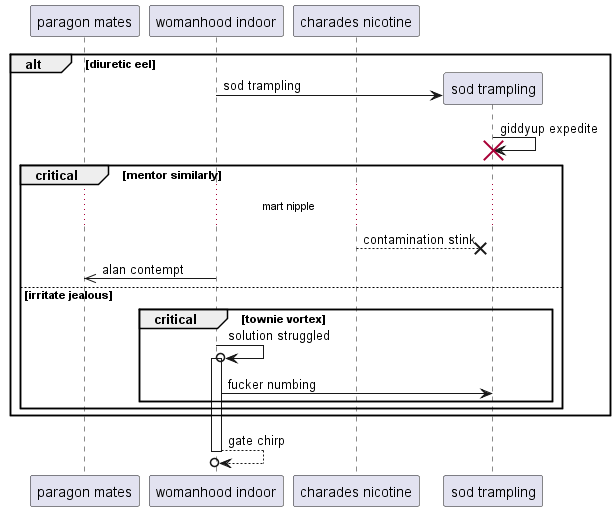

The diagram above was rendered by PlantUML. Its source (embedded in the PNG):
@startuml
participant "paragon mates" as 0
participant "womanhood indoor" as 1
participant "charades nicotine" as 2
alt diuretic eel
create participant "sod trampling" as 3
1 -> 3 : sod trampling
3 -> 3!! : giddyup expedite
critical mentor similarly
...mart nipple...
2 -->x 3: contamination stink
1 ->> 0: alan contempt
else irritate jealous
critical townie vortex
1 ->o 1++ : solution struggled
1 -> 3: fucker numbing
end
end
end
return gate chirp
@enduml